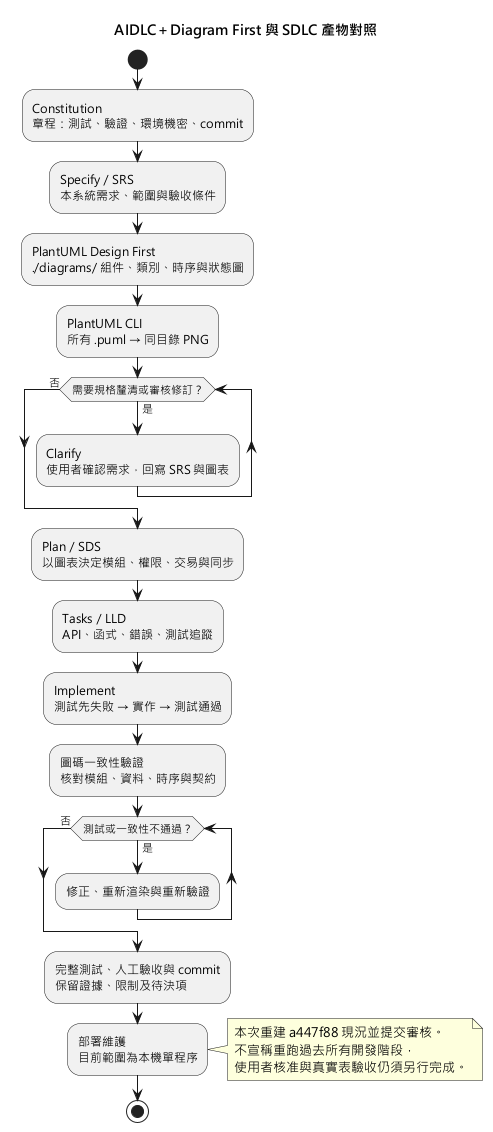

The diagram above was rendered by PlantUML. Its source (embedded in the PNG):
@startuml
title AIDLC＋Diagram First 與 SDLC 產物對照
skinparam defaultFontName Microsoft JhengHei
start
:Constitution\n章程：測試、驗證、環境機密、commit;
:Specify／SRS\n本系統需求、範圍與驗收條件;
:PlantUML Design First\n./diagrams/ 組件、類別、時序與狀態圖;
:PlantUML CLI\n所有 .puml → 同目錄 PNG;
while (需要規格釐清或審核修訂？) is (是)
  :Clarify\n使用者確認需求，回寫 SRS 與圖表;
endwhile (否)
:Plan／SDS\n以圖表決定模組、權限、交易與同步;
:Tasks／LLD\nAPI、函式、錯誤、測試追蹤;
:Implement\n測試先失敗 → 實作 → 測試通過;
:圖碼一致性驗證\n核對模組、資料、時序與契約;
while (測試或一致性不通過？) is (是)
  :修正、重新渲染與重新驗證;
endwhile (否)
:完整測試、人工驗收與 commit\n保留證據、限制及待決項;
:部署維護\n目前範圍為本機單程序;
note right
  本次重建 a447f88 現況並提交審核。
  不宣稱重跑過去所有開發階段，
  使用者核准與真實表驗收仍須另行完成。
end note
stop
@enduml